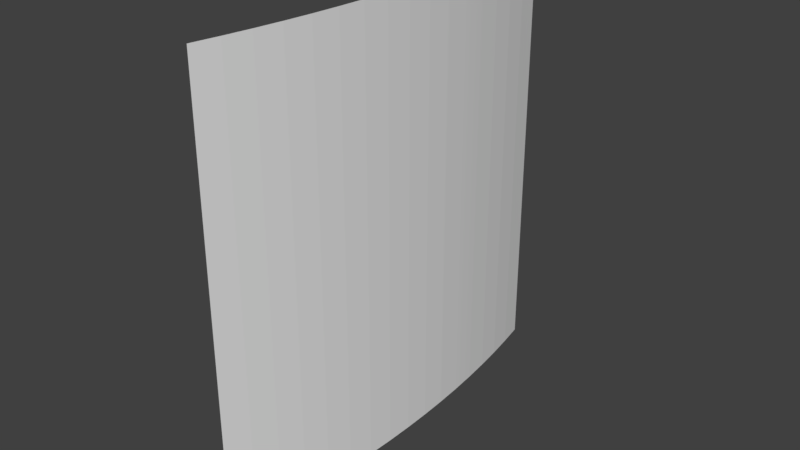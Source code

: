 # Source: picCurved.blend  (saved by Blender 2.78.0; exported with 4.5.12 LTS)
import bpy
from mathutils import Matrix  # noqa: F401  (used for matrix-valued properties, if any)

bpy.ops.wm.read_factory_settings(use_empty=True)
scene = bpy.context.scene
scene.name = 'Scene'

# ---- collections
col_collection_1 = bpy.data.collections.new('Collection 1'); scene.collection.children.link(col_collection_1)

# ---- world
world_world = bpy.data.worlds.new('World'); scene.world = world_world
world_world.color = (0.05088, 0.05088, 0.05088)
world_world.use_sun_shadow = False
world_world.sun_shadow_jitter_overblur = 0.0
world_world.cycles.sampling_method = 'MANUAL'

# ---- meshes
me_cylinder_001 = bpy.data.meshes.new('Cylinder.001')
me_cylinder_001.from_pydata([(-0.006001, 0.09754, -0.2), (-0.006001, 0.09754, 0.2), (-0.003755, 0.08548, -0.2), (-0.003755, 0.08548, 0.2), (-0.001805, 0.07337, -0.2), (-0.001805, 0.07337, 0.2), (-0.0001537, 0.06121, -0.2), (-0.0001537, 0.06121, 0.2), (0.001199, 0.04901, -0.2), (0.001199, 0.04901, 0.2), (0.002252, 0.03678, -0.2), (0.002252, 0.03678, 0.2), (0.003004, 0.02453, -0.2), (0.003004, 0.02453, 0.2), (0.003456, 0.01227, -0.2), (0.003456, 0.01227, 0.2), (0.003607, -2.764e-09, -0.2), (0.003607, -2.764e-09, 0.2), (0.003456, -0.01227, -0.2), (0.003456, -0.01227, 0.2), (0.003004, -0.02453, -0.2), (0.003004, -0.02453, 0.2), (0.002252, -0.03678, -0.2), (0.002252, -0.03678, 0.2), (0.001199, -0.04901, -0.2), (0.001199, -0.04901, 0.2), (-0.0001536, -0.06121, -0.2), (-0.0001536, -0.06121, 0.2), (-0.001805, -0.07337, -0.2), (-0.001805, -0.07337, 0.2), (-0.003755, -0.08548, -0.2), (-0.003755, -0.08548, 0.2), (-0.006001, -0.09754, -0.2), (-0.006001, -0.09754, 0.2)], [], [(0, 2, 3, 1), (2, 4, 5, 3), (4, 6, 7, 5), (6, 8, 9, 7), (8, 10, 11, 9), (10, 12, 13, 11), (12, 14, 15, 13), (14, 16, 17, 15), (16, 18, 19, 17), (18, 20, 21, 19), (20, 22, 23, 21), (22, 24, 25, 23), (24, 26, 27, 25), (26, 28, 29, 27), (28, 30, 31, 29), (30, 32, 33, 31)])
me_cylinder_001.polygons.foreach_set('use_smooth', [0, 0, 0, 0, 1, 0, 0, 0, 0, 0, 0, 0, 0, 0, 0, 0])
_uv = me_cylinder_001.uv_layers.new(name='UVMap')
_uv.uv.foreach_set('vector', [-0.001056, 7.007e-05, 0.06159, 7.007e-05, 0.06158, 0.9999, -0.001056, 0.9999, 0.06159, 7.007e-05, 0.1242, 7.01e-05, 0.1242, 0.9999, 0.06158, 0.9999, 0.1242, 7.01e-05, 0.1869, 7.015e-05, 0.1869, 0.9999, 0.1242, 0.9999, 0.1869, 7.015e-05, 0.2495, 7.027e-05, 0.2495, 0.9999, 0.1869, 0.9999, 0.2495, 7.027e-05, 0.3122, 7.042e-05, 0.3121, 0.9999, 0.2495, 0.9999, 0.3122, 7.042e-05, 0.3748, 7.066e-05, 0.3748, 0.9999, 0.3121, 0.9999, 0.3748, 7.066e-05, 0.4375, 7.087e-05, 0.4374, 0.9999, 0.3748, 0.9999, 0.4375, 7.087e-05, 0.5001, 7.117e-05, 0.5001, 0.9999, 0.4374, 0.9999, 0.5001, 7.117e-05, 0.5627, 7.15e-05, 0.5627, 0.9999, 0.5001, 0.9999, 0.5627, 7.15e-05, 0.6254, 7.188e-05, 0.6254, 0.9999, 0.5627, 0.9999, 0.6254, 7.188e-05, 0.688, 7.23e-05, 0.688, 0.9999, 0.6254, 0.9999, 0.688, 7.23e-05, 0.7507, 7.278e-05, 0.7506, 0.9999, 0.688, 0.9999, 0.7507, 7.278e-05, 0.8133, 7.325e-05, 0.8133, 0.9999, 0.7506, 0.9999, 0.8133, 7.325e-05, 0.876, 7.382e-05, 0.8759, 0.9999, 0.8133, 0.9999, 0.876, 7.382e-05, 0.9386, 7.442e-05, 0.9386, 0.9999, 0.8759, 0.9999, 0.9386, 7.442e-05, 1.001, 7.504e-05, 1.001, 0.9999, 0.9386, 0.9999])
me_cylinder_001.use_remesh_preserve_volume = False
me_cylinder_001.use_remesh_preserve_attributes = False
me_cylinder_001.use_mirror_vertex_groups = False
me_cylinder_001.update()

# ---- objects
ob_cylinder = bpy.data.objects.new('Cylinder', me_cylinder_001)

# ---- transforms, parenting, visibility, modifiers, constraints
ob_cylinder.location = (0.0, 0.0, 0.0)
ob_cylinder.scale = (10.0, 10.0, 5.0)
ob_cylinder.lineart.crease_threshold = 0.0

# ---- collection membership
col_collection_1.objects.link(ob_cylinder)

# ---- scene / render settings (as saved in the file)
scene.frame_start = 1; scene.frame_end = 250; scene.frame_set(0)
scene.render.engine = 'BLENDER_EEVEE_NEXT'
scene.render.resolution_percentage = 50
scene.render.dither_intensity = 0.0
scene.render.film_transparent = True
scene.cycles.use_denoising = False
scene.cycles.samples = 128
scene.cycles.sampling_pattern = 'TABULATED_SOBOL'
scene.cycles.light_sampling_threshold = 0.0
scene.cycles.use_adaptive_sampling = False
scene.cycles.use_light_tree = False
scene.cycles.blur_glossy = 0.0
scene.cycles.sample_clamp_indirect = 0.0
scene.view_settings.view_transform = 'Standard'
bpy.context.view_layer.update()

# ---- added for rendering (the .blend has no active camera and no usable light): camera, sun
cam_auto = bpy.data.cameras.new('AutoCamera')
cam_auto.lens = 50.0
cam_auto.sensor_width = 36.0
cam_auto.clip_end = 1000.0
ob_auto_camera = bpy.data.objects.new('AutoCamera', cam_auto)
scene.collection.objects.link(ob_auto_camera)
ob_auto_camera.location = (2.57456, -3.10384, 2.06923)
ob_auto_camera.rotation_euler = (1.09748, -7.21219e-08, 0.694738)
scene.camera = ob_auto_camera
light_auto_sun = bpy.data.lights.new('AutoSun', 'SUN')
light_auto_sun.energy = 3.0
light_auto_sun.angle = 0.0523599
ob_auto_sun = bpy.data.objects.new('AutoSun', light_auto_sun)
scene.collection.objects.link(ob_auto_sun)
ob_auto_sun.rotation_euler = (0.872665, 0.174533, 0.523599)
bpy.context.view_layer.update()
